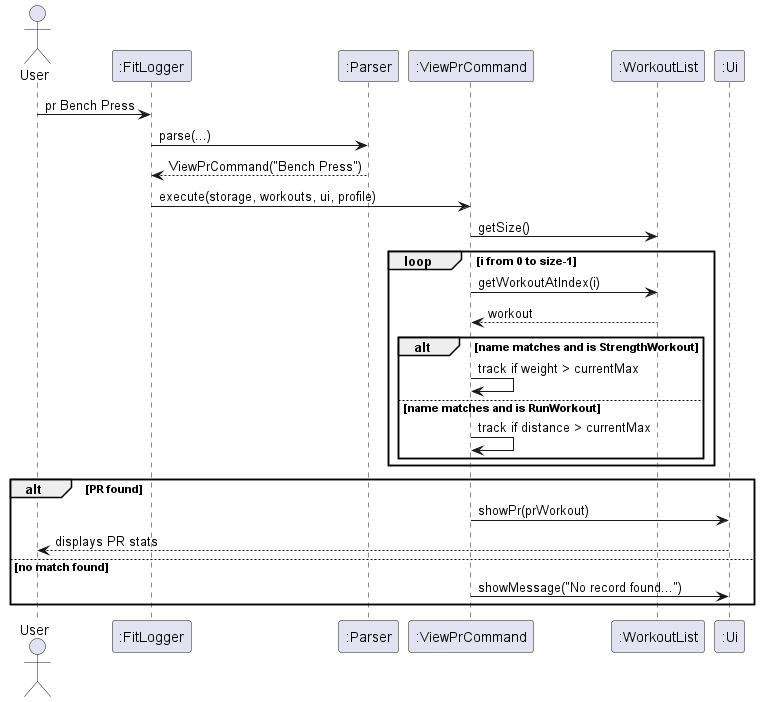

The diagram above was rendered by PlantUML. Its source (embedded in the PNG):
@startuml
actor User
participant ":FitLogger" as FL
participant ":Parser" as P
participant ":ViewPrCommand" as CMD
participant ":WorkoutList" as WL
participant ":Ui" as UI

User -> FL : pr Bench Press
FL -> P : parse(...)
P --> FL : ViewPrCommand("Bench Press")
FL -> CMD : execute(storage, workouts, ui, profile)
CMD -> WL : getSize()
loop i from 0 to size-1
    CMD -> WL : getWorkoutAtIndex(i)
    WL --> CMD : workout
    alt name matches and is StrengthWorkout
        CMD -> CMD : track if weight > currentMax
    else name matches and is RunWorkout
        CMD -> CMD : track if distance > currentMax
    end
end
alt PR found
    CMD -> UI : showPr(prWorkout)
    UI --> User : displays PR stats
else no match found
    CMD -> UI : showMessage("No record found...")
end
@enduml